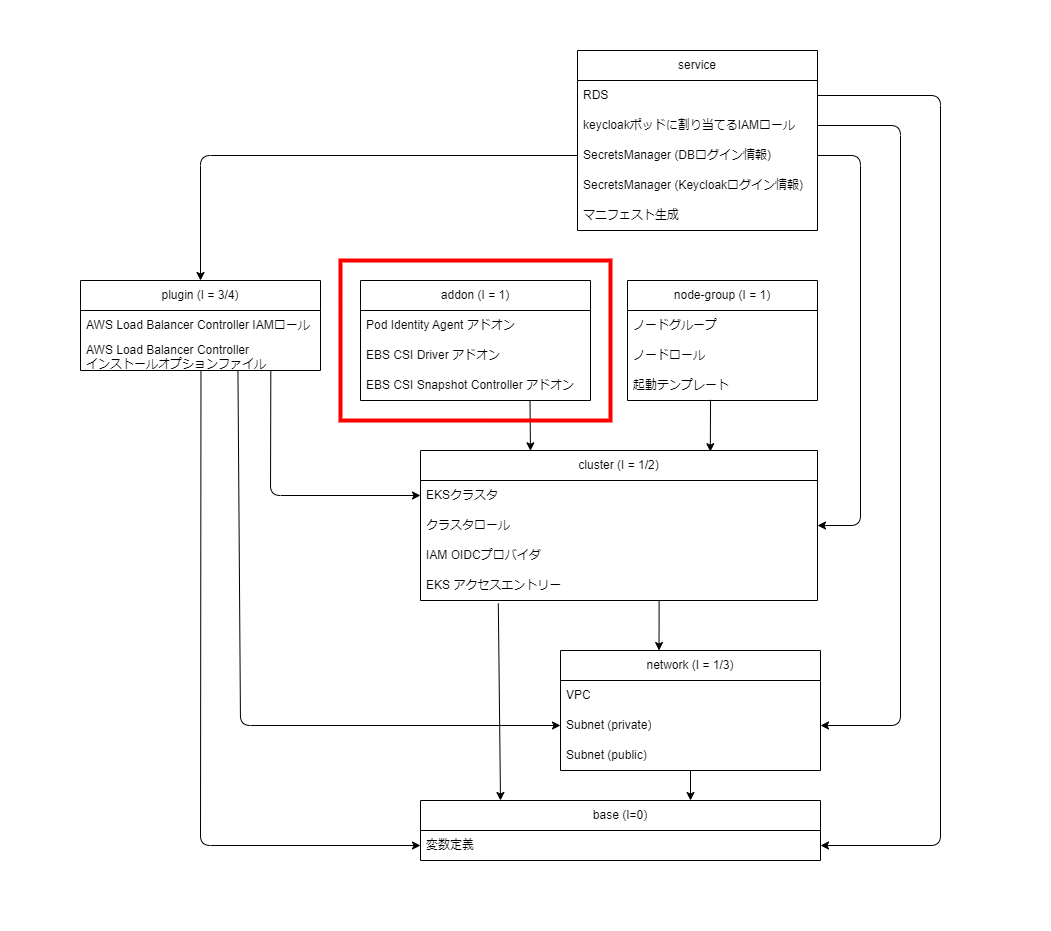

The diagram above was exported from draw.io. Its source (the exported page's mxGraphModel, read from the mxfile embedded in the PNG):
<mxGraphModel dx="877" dy="1031" grid="1" gridSize="10" guides="1" tooltips="1" connect="1" arrows="1" fold="1" page="1" pageScale="1" pageWidth="827" pageHeight="1169" math="0" shadow="0">
  <root>
    <mxCell id="0" />
    <mxCell id="1" parent="0" />
    <mxCell id="73" value="" style="rounded=0;whiteSpace=wrap;html=1;strokeColor=none;" parent="1" vertex="1">
      <mxGeometry x="310" y="100" width="1050" height="930" as="geometry" />
    </mxCell>
    <mxCell id="51" style="edgeStyle=none;html=1;exitX=0.601;exitY=1.006;exitDx=0;exitDy=0;entryX=0.379;entryY=0;entryDx=0;entryDy=0;exitPerimeter=0;entryPerimeter=0;" parent="1" source="35" target="10" edge="1">
      <mxGeometry relative="1" as="geometry" />
    </mxCell>
    <mxCell id="61" style="edgeStyle=none;html=1;exitX=0.196;exitY=1.097;exitDx=0;exitDy=0;exitPerimeter=0;" parent="1" source="35" edge="1">
      <mxGeometry relative="1" as="geometry">
        <mxPoint x="810" y="900" as="targetPoint" />
      </mxGeometry>
    </mxCell>
    <mxCell id="6" value="cluster (I = 1/2)" style="swimlane;fontStyle=0;childLayout=stackLayout;horizontal=1;startSize=30;horizontalStack=0;resizeParent=1;resizeParentMax=0;resizeLast=0;collapsible=1;marginBottom=0;whiteSpace=wrap;html=1;" parent="1" vertex="1">
      <mxGeometry x="730" y="550" width="397" height="150" as="geometry" />
    </mxCell>
    <mxCell id="7" value="EKSクラスタ" style="text;strokeColor=none;fillColor=none;align=left;verticalAlign=middle;spacingLeft=4;spacingRight=4;overflow=hidden;points=[[0,0.5],[1,0.5]];portConstraint=eastwest;rotatable=0;whiteSpace=wrap;html=1;" parent="6" vertex="1">
      <mxGeometry y="30" width="397" height="30" as="geometry" />
    </mxCell>
    <mxCell id="42" value="クラスタロール" style="text;strokeColor=none;fillColor=none;align=left;verticalAlign=middle;spacingLeft=4;spacingRight=4;overflow=hidden;points=[[0,0.5],[1,0.5]];portConstraint=eastwest;rotatable=0;whiteSpace=wrap;html=1;" parent="6" vertex="1">
      <mxGeometry y="60" width="397" height="30" as="geometry" />
    </mxCell>
    <mxCell id="9" value="IAM OIDCプロバイダ" style="text;strokeColor=none;fillColor=none;align=left;verticalAlign=middle;spacingLeft=4;spacingRight=4;overflow=hidden;points=[[0,0.5],[1,0.5]];portConstraint=eastwest;rotatable=0;whiteSpace=wrap;html=1;" parent="6" vertex="1">
      <mxGeometry y="90" width="397" height="30" as="geometry" />
    </mxCell>
    <mxCell id="35" value="EKS アクセスエントリー" style="text;strokeColor=none;fillColor=none;align=left;verticalAlign=middle;spacingLeft=4;spacingRight=4;overflow=hidden;points=[[0,0.5],[1,0.5]];portConstraint=eastwest;rotatable=0;whiteSpace=wrap;html=1;" parent="6" vertex="1">
      <mxGeometry y="120" width="397" height="30" as="geometry" />
    </mxCell>
    <mxCell id="49" style="edgeStyle=none;html=1;exitX=0.5;exitY=1;exitDx=0;exitDy=0;" parent="1" source="10" edge="1">
      <mxGeometry relative="1" as="geometry">
        <mxPoint x="1000" y="900" as="targetPoint" />
      </mxGeometry>
    </mxCell>
    <mxCell id="10" value="network (I = 1/3)" style="swimlane;fontStyle=0;childLayout=stackLayout;horizontal=1;startSize=30;horizontalStack=0;resizeParent=1;resizeParentMax=0;resizeLast=0;collapsible=1;marginBottom=0;whiteSpace=wrap;html=1;" parent="1" vertex="1">
      <mxGeometry x="870" y="750" width="260" height="120" as="geometry" />
    </mxCell>
    <mxCell id="11" value="VPC" style="text;strokeColor=none;fillColor=none;align=left;verticalAlign=middle;spacingLeft=4;spacingRight=4;overflow=hidden;points=[[0,0.5],[1,0.5]];portConstraint=eastwest;rotatable=0;whiteSpace=wrap;html=1;" parent="10" vertex="1">
      <mxGeometry y="30" width="260" height="30" as="geometry" />
    </mxCell>
    <mxCell id="12" value="Subnet (private)" style="text;strokeColor=none;fillColor=none;align=left;verticalAlign=middle;spacingLeft=4;spacingRight=4;overflow=hidden;points=[[0,0.5],[1,0.5]];portConstraint=eastwest;rotatable=0;whiteSpace=wrap;html=1;" parent="10" vertex="1">
      <mxGeometry y="60" width="260" height="30" as="geometry" />
    </mxCell>
    <mxCell id="13" value="Subnet (public)" style="text;strokeColor=none;fillColor=none;align=left;verticalAlign=middle;spacingLeft=4;spacingRight=4;overflow=hidden;points=[[0,0.5],[1,0.5]];portConstraint=eastwest;rotatable=0;whiteSpace=wrap;html=1;" parent="10" vertex="1">
      <mxGeometry y="90" width="260" height="30" as="geometry" />
    </mxCell>
    <mxCell id="71" style="edgeStyle=none;html=1;entryX=0.73;entryY=0.008;entryDx=0;entryDy=0;exitX=0.437;exitY=0.976;exitDx=0;exitDy=0;exitPerimeter=0;entryPerimeter=0;" parent="1" source="41" target="6" edge="1">
      <mxGeometry relative="1" as="geometry">
        <mxPoint x="1030" y="500" as="sourcePoint" />
      </mxGeometry>
    </mxCell>
    <mxCell id="14" value="node-group (I = 1)" style="swimlane;fontStyle=0;childLayout=stackLayout;horizontal=1;startSize=30;horizontalStack=0;resizeParent=1;resizeParentMax=0;resizeLast=0;collapsible=1;marginBottom=0;whiteSpace=wrap;html=1;" parent="1" vertex="1">
      <mxGeometry x="937" y="380" width="190" height="120" as="geometry" />
    </mxCell>
    <mxCell id="15" value="ノードグループ" style="text;strokeColor=none;fillColor=none;align=left;verticalAlign=middle;spacingLeft=4;spacingRight=4;overflow=hidden;points=[[0,0.5],[1,0.5]];portConstraint=eastwest;rotatable=0;whiteSpace=wrap;html=1;" parent="14" vertex="1">
      <mxGeometry y="30" width="190" height="30" as="geometry" />
    </mxCell>
    <mxCell id="17" value="ノードロール" style="text;strokeColor=none;fillColor=none;align=left;verticalAlign=middle;spacingLeft=4;spacingRight=4;overflow=hidden;points=[[0,0.5],[1,0.5]];portConstraint=eastwest;rotatable=0;whiteSpace=wrap;html=1;" parent="14" vertex="1">
      <mxGeometry y="60" width="190" height="30" as="geometry" />
    </mxCell>
    <mxCell id="41" value="起動テンプレート" style="text;strokeColor=none;fillColor=none;align=left;verticalAlign=middle;spacingLeft=4;spacingRight=4;overflow=hidden;points=[[0,0.5],[1,0.5]];portConstraint=eastwest;rotatable=0;whiteSpace=wrap;html=1;" parent="14" vertex="1">
      <mxGeometry y="90" width="190" height="30" as="geometry" />
    </mxCell>
    <mxCell id="72" style="edgeStyle=none;html=1;exitX=0.737;exitY=1.004;exitDx=0;exitDy=0;entryX=0.277;entryY=0.002;entryDx=0;entryDy=0;entryPerimeter=0;exitPerimeter=0;" parent="1" source="21" target="6" edge="1">
      <mxGeometry relative="1" as="geometry" />
    </mxCell>
    <mxCell id="18" value="addon (I = 1)" style="swimlane;fontStyle=0;childLayout=stackLayout;horizontal=1;startSize=30;horizontalStack=0;resizeParent=1;resizeParentMax=0;resizeLast=0;collapsible=1;marginBottom=0;whiteSpace=wrap;html=1;" parent="1" vertex="1">
      <mxGeometry x="670" y="380" width="230" height="120" as="geometry" />
    </mxCell>
    <mxCell id="19" value="Pod Identity Agent アドオン" style="text;strokeColor=none;fillColor=none;align=left;verticalAlign=middle;spacingLeft=4;spacingRight=4;overflow=hidden;points=[[0,0.5],[1,0.5]];portConstraint=eastwest;rotatable=0;whiteSpace=wrap;html=1;" parent="18" vertex="1">
      <mxGeometry y="30" width="230" height="30" as="geometry" />
    </mxCell>
    <mxCell id="20" value="EBS CSI Driver アドオン" style="text;strokeColor=none;fillColor=none;align=left;verticalAlign=middle;spacingLeft=4;spacingRight=4;overflow=hidden;points=[[0,0.5],[1,0.5]];portConstraint=eastwest;rotatable=0;whiteSpace=wrap;html=1;" parent="18" vertex="1">
      <mxGeometry y="60" width="230" height="30" as="geometry" />
    </mxCell>
    <mxCell id="21" value="EBS CSI Snapshot Controller アドオン" style="text;strokeColor=none;fillColor=none;align=left;verticalAlign=middle;spacingLeft=4;spacingRight=4;overflow=hidden;points=[[0,0.5],[1,0.5]];portConstraint=eastwest;rotatable=0;whiteSpace=wrap;html=1;" parent="18" vertex="1">
      <mxGeometry y="90" width="230" height="30" as="geometry" />
    </mxCell>
    <mxCell id="57" style="edgeStyle=none;html=1;entryX=0;entryY=0.5;entryDx=0;entryDy=0;exitX=0.793;exitY=1.002;exitDx=0;exitDy=0;exitPerimeter=0;" parent="1" source="47" target="7" edge="1">
      <mxGeometry relative="1" as="geometry">
        <mxPoint x="510" y="470" as="sourcePoint" />
        <Array as="points">
          <mxPoint x="580" y="595" />
        </Array>
      </mxGeometry>
    </mxCell>
    <mxCell id="68" style="edgeStyle=none;html=1;exitX=0.502;exitY=1.01;exitDx=0;exitDy=0;entryX=0;entryY=0.5;entryDx=0;entryDy=0;exitPerimeter=0;" parent="1" source="47" target="38" edge="1">
      <mxGeometry relative="1" as="geometry">
        <mxPoint x="590" y="959.9999999999998" as="targetPoint" />
        <Array as="points">
          <mxPoint x="510" y="945" />
        </Array>
      </mxGeometry>
    </mxCell>
    <mxCell id="69" style="edgeStyle=none;html=1;exitX=0.656;exitY=0.984;exitDx=0;exitDy=0;entryX=0;entryY=0.5;entryDx=0;entryDy=0;exitPerimeter=0;" parent="1" source="47" target="12" edge="1">
      <mxGeometry relative="1" as="geometry">
        <Array as="points">
          <mxPoint x="550" y="825" />
        </Array>
      </mxGeometry>
    </mxCell>
    <mxCell id="22" value="plugin (I = 3/4)" style="swimlane;fontStyle=0;childLayout=stackLayout;horizontal=1;startSize=30;horizontalStack=0;resizeParent=1;resizeParentMax=0;resizeLast=0;collapsible=1;marginBottom=0;whiteSpace=wrap;html=1;" parent="1" vertex="1">
      <mxGeometry x="390" y="380" width="240" height="90" as="geometry" />
    </mxCell>
    <mxCell id="23" value="AWS Load Balancer Controller IAMロール" style="text;strokeColor=none;fillColor=none;align=left;verticalAlign=middle;spacingLeft=4;spacingRight=4;overflow=hidden;points=[[0,0.5],[1,0.5]];portConstraint=eastwest;rotatable=0;whiteSpace=wrap;html=1;" parent="22" vertex="1">
      <mxGeometry y="30" width="240" height="30" as="geometry" />
    </mxCell>
    <mxCell id="47" value="AWS Load Balancer Controller &lt;br&gt;インストールオプションファイル" style="text;strokeColor=none;fillColor=none;align=left;verticalAlign=middle;spacingLeft=4;spacingRight=4;overflow=hidden;points=[[0,0.5],[1,0.5]];portConstraint=eastwest;rotatable=0;whiteSpace=wrap;html=1;" parent="22" vertex="1">
      <mxGeometry y="60" width="240" height="30" as="geometry" />
    </mxCell>
    <mxCell id="64" style="edgeStyle=none;html=1;exitX=0;exitY=0.5;exitDx=0;exitDy=0;entryX=0.5;entryY=0;entryDx=0;entryDy=0;" parent="1" source="29" target="22" edge="1">
      <mxGeometry relative="1" as="geometry">
        <Array as="points">
          <mxPoint x="510" y="255" />
        </Array>
      </mxGeometry>
    </mxCell>
    <mxCell id="26" value="service" style="swimlane;fontStyle=0;childLayout=stackLayout;horizontal=1;startSize=30;horizontalStack=0;resizeParent=1;resizeParentMax=0;resizeLast=0;collapsible=1;marginBottom=0;whiteSpace=wrap;html=1;" parent="1" vertex="1">
      <mxGeometry x="887" y="150" width="240" height="180" as="geometry" />
    </mxCell>
    <mxCell id="27" value="RDS" style="text;strokeColor=none;fillColor=none;align=left;verticalAlign=middle;spacingLeft=4;spacingRight=4;overflow=hidden;points=[[0,0.5],[1,0.5]];portConstraint=eastwest;rotatable=0;whiteSpace=wrap;html=1;" parent="26" vertex="1">
      <mxGeometry y="30" width="240" height="30" as="geometry" />
    </mxCell>
    <mxCell id="28" value="keycloakポッドに割り当てるIAMロール" style="text;strokeColor=none;fillColor=none;align=left;verticalAlign=middle;spacingLeft=4;spacingRight=4;overflow=hidden;points=[[0,0.5],[1,0.5]];portConstraint=eastwest;rotatable=0;whiteSpace=wrap;html=1;" parent="26" vertex="1">
      <mxGeometry y="60" width="240" height="30" as="geometry" />
    </mxCell>
    <mxCell id="29" value="SecretsManager (DBログイン情報)" style="text;strokeColor=none;fillColor=none;align=left;verticalAlign=middle;spacingLeft=4;spacingRight=4;overflow=hidden;points=[[0,0.5],[1,0.5]];portConstraint=eastwest;rotatable=0;whiteSpace=wrap;html=1;" parent="26" vertex="1">
      <mxGeometry y="90" width="240" height="30" as="geometry" />
    </mxCell>
    <mxCell id="43" value="SecretsManager (Keycloakログイン情報)" style="text;strokeColor=none;fillColor=none;align=left;verticalAlign=middle;spacingLeft=4;spacingRight=4;overflow=hidden;points=[[0,0.5],[1,0.5]];portConstraint=eastwest;rotatable=0;whiteSpace=wrap;html=1;" parent="26" vertex="1">
      <mxGeometry y="120" width="240" height="30" as="geometry" />
    </mxCell>
    <mxCell id="44" value="マニフェスト生成" style="text;strokeColor=none;fillColor=none;align=left;verticalAlign=middle;spacingLeft=4;spacingRight=4;overflow=hidden;points=[[0,0.5],[1,0.5]];portConstraint=eastwest;rotatable=0;whiteSpace=wrap;html=1;" parent="26" vertex="1">
      <mxGeometry y="150" width="240" height="30" as="geometry" />
    </mxCell>
    <mxCell id="37" value="base (I=0)" style="swimlane;fontStyle=0;childLayout=stackLayout;horizontal=1;startSize=30;horizontalStack=0;resizeParent=1;resizeParentMax=0;resizeLast=0;collapsible=1;marginBottom=0;whiteSpace=wrap;html=1;" parent="1" vertex="1">
      <mxGeometry x="730" y="900" width="400" height="60" as="geometry" />
    </mxCell>
    <mxCell id="38" value="変数定義" style="text;strokeColor=none;fillColor=none;align=left;verticalAlign=middle;spacingLeft=4;spacingRight=4;overflow=hidden;points=[[0,0.5],[1,0.5]];portConstraint=eastwest;rotatable=0;whiteSpace=wrap;html=1;" parent="37" vertex="1">
      <mxGeometry y="30" width="400" height="30" as="geometry" />
    </mxCell>
    <mxCell id="66" style="edgeStyle=none;html=1;exitX=1;exitY=0.5;exitDx=0;exitDy=0;entryX=1;entryY=0.5;entryDx=0;entryDy=0;" parent="1" source="27" target="38" edge="1">
      <mxGeometry relative="1" as="geometry">
        <Array as="points">
          <mxPoint x="1250" y="195" />
          <mxPoint x="1250" y="945" />
        </Array>
      </mxGeometry>
    </mxCell>
    <mxCell id="67" style="edgeStyle=none;html=1;exitX=1;exitY=0.5;exitDx=0;exitDy=0;entryX=1;entryY=0.5;entryDx=0;entryDy=0;" parent="1" source="28" target="12" edge="1">
      <mxGeometry relative="1" as="geometry">
        <Array as="points">
          <mxPoint x="1210" y="225" />
          <mxPoint x="1210" y="825" />
        </Array>
      </mxGeometry>
    </mxCell>
    <mxCell id="70" style="edgeStyle=none;html=1;exitX=1;exitY=0.5;exitDx=0;exitDy=0;entryX=1;entryY=0.5;entryDx=0;entryDy=0;" parent="1" source="29" target="42" edge="1">
      <mxGeometry relative="1" as="geometry">
        <Array as="points">
          <mxPoint x="1170" y="255" />
          <mxPoint x="1170" y="625" />
        </Array>
      </mxGeometry>
    </mxCell>
    <mxCell id="74" value="" style="rounded=0;whiteSpace=wrap;html=1;fillColor=none;strokeColor=#FF0000;strokeWidth=4;" vertex="1" parent="1">
      <mxGeometry x="650" y="360" width="270" height="160" as="geometry" />
    </mxCell>
  </root>
</mxGraphModel>